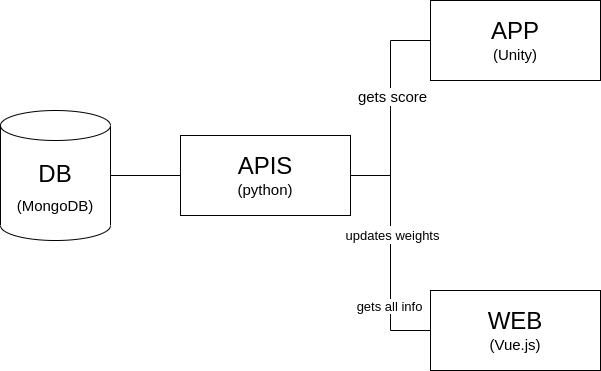

The diagram above was exported from draw.io. Its source (the exported page's mxGraphModel, read from the mxfile embedded in the PNG):
<mxGraphModel dx="2177" dy="773" grid="1" gridSize="10" guides="1" tooltips="1" connect="1" arrows="1" fold="1" page="1" pageScale="1" pageWidth="827" pageHeight="1169" math="0" shadow="0">
  <root>
    <mxCell id="0" />
    <mxCell id="1" parent="0" />
    <mxCell id="2" value="&lt;font style=&quot;&quot;&gt;&lt;span style=&quot;font-size: 24px;&quot;&gt;APIS&lt;/span&gt;&lt;br&gt;&lt;font style=&quot;font-size: 15px;&quot;&gt;(python)&lt;/font&gt;&lt;br&gt;&lt;/font&gt;" style="rounded=0;whiteSpace=wrap;html=1;" vertex="1" parent="1">
      <mxGeometry x="120" y="185" width="170" height="80" as="geometry" />
    </mxCell>
    <mxCell id="3" style="edgeStyle=orthogonalEdgeStyle;rounded=0;orthogonalLoop=1;jettySize=auto;html=1;fontSize=15;endArrow=none;endFill=0;" edge="1" source="6" target="2" parent="1">
      <mxGeometry relative="1" as="geometry">
        <Array as="points">
          <mxPoint x="330" y="380" />
          <mxPoint x="330" y="225" />
        </Array>
      </mxGeometry>
    </mxCell>
    <mxCell id="4" value="&lt;font style=&quot;font-size: 13px;&quot;&gt;updates weights&lt;/font&gt;" style="edgeLabel;html=1;align=center;verticalAlign=middle;resizable=0;points=[];fontSize=15;" vertex="1" connectable="0" parent="3">
      <mxGeometry x="0.1692" y="-1" relative="1" as="geometry">
        <mxPoint as="offset" />
      </mxGeometry>
    </mxCell>
    <mxCell id="5" value="gets all info" style="edgeLabel;html=1;align=center;verticalAlign=middle;resizable=0;points=[];fontSize=13;" vertex="1" connectable="0" parent="3">
      <mxGeometry x="-0.4468" y="2" relative="1" as="geometry">
        <mxPoint as="offset" />
      </mxGeometry>
    </mxCell>
    <mxCell id="6" value="&lt;font style=&quot;&quot;&gt;&lt;span style=&quot;font-size: 24px;&quot;&gt;WEB&lt;/span&gt;&lt;br&gt;&lt;font style=&quot;font-size: 15px;&quot;&gt;(Vue.js)&lt;/font&gt;&lt;br&gt;&lt;/font&gt;" style="rounded=0;whiteSpace=wrap;html=1;" vertex="1" parent="1">
      <mxGeometry x="370" y="340" width="170" height="80" as="geometry" />
    </mxCell>
    <mxCell id="7" style="edgeStyle=orthogonalEdgeStyle;rounded=0;orthogonalLoop=1;jettySize=auto;html=1;entryX=1;entryY=0.5;entryDx=0;entryDy=0;fontSize=15;endArrow=none;endFill=0;" edge="1" source="9" target="2" parent="1">
      <mxGeometry relative="1" as="geometry" />
    </mxCell>
    <mxCell id="8" value="gets score" style="edgeLabel;html=1;align=center;verticalAlign=middle;resizable=0;points=[];fontSize=15;" vertex="1" connectable="0" parent="7">
      <mxGeometry x="-0.1163" y="1" relative="1" as="geometry">
        <mxPoint as="offset" />
      </mxGeometry>
    </mxCell>
    <mxCell id="9" value="&lt;font style=&quot;&quot;&gt;&lt;span style=&quot;font-size: 24px;&quot;&gt;APP&lt;/span&gt;&lt;br&gt;&lt;font style=&quot;font-size: 15px;&quot;&gt;(Unity)&lt;/font&gt;&lt;br&gt;&lt;/font&gt;" style="rounded=0;whiteSpace=wrap;html=1;" vertex="1" parent="1">
      <mxGeometry x="370" y="50" width="170" height="80" as="geometry" />
    </mxCell>
    <mxCell id="10" style="edgeStyle=orthogonalEdgeStyle;rounded=0;orthogonalLoop=1;jettySize=auto;html=1;exitX=1;exitY=0.5;exitDx=0;exitDy=0;exitPerimeter=0;entryX=0;entryY=0.5;entryDx=0;entryDy=0;fontSize=15;endArrow=none;endFill=0;" edge="1" source="11" target="2" parent="1">
      <mxGeometry relative="1" as="geometry" />
    </mxCell>
    <mxCell id="11" value="&lt;span style=&quot;font-size: 24px;&quot;&gt;DB&lt;br&gt;&lt;/span&gt;(MongoDB)&lt;span style=&quot;font-size: 24px;&quot;&gt;&lt;br&gt;&lt;/span&gt;" style="shape=cylinder3;whiteSpace=wrap;html=1;boundedLbl=1;backgroundOutline=1;size=15;fontSize=15;" vertex="1" parent="1">
      <mxGeometry x="-60" y="160" width="110" height="130" as="geometry" />
    </mxCell>
  </root>
</mxGraphModel>